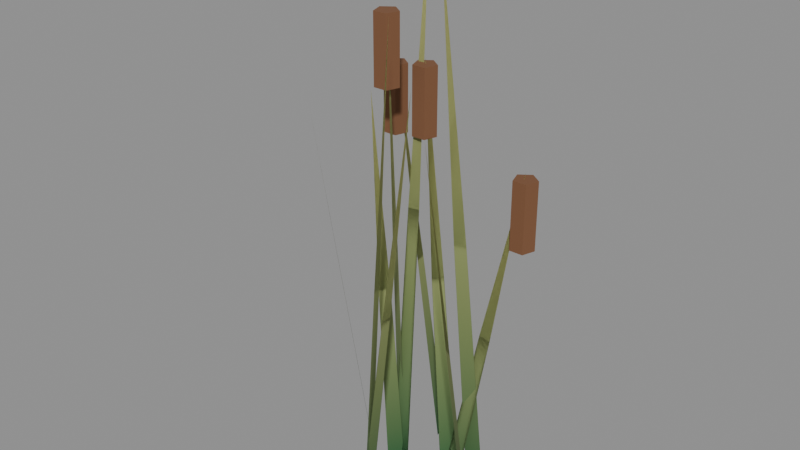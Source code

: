 # Source: reed_clump.blend  (saved by Blender 5.2.45; exported with 4.5.12 LTS)
import bpy
from mathutils import Matrix  # noqa: F401  (used for matrix-valued properties, if any)

bpy.ops.wm.read_factory_settings(use_empty=True)
scene = bpy.context.scene
scene.name = 'Scene'

# ---- materials (node trees are filled in below, after node groups)
mat_vk_vcol = bpy.data.materials.new('VK_vcol')
mat_vk_vcol.diffuse_color = (1.0, 1.0, 1.0, 1.0)

# ---- material node trees
mat_vk_vcol.use_nodes = True; mat_vk_vcol.node_tree.nodes.clear()
_N = mat_vk_vcol.node_tree.nodes; _L = mat_vk_vcol.node_tree.links
n0 = _N.new('ShaderNodeBsdfPrincipled'); n0.name = 'Principled BSDF'; n0.location = (-200, 100)
n0.inputs[2].default_value = 0.9
n0.inputs[10].default_value = 0.005
n1 = _N.new('ShaderNodeOutputMaterial'); n1.name = 'Material Output'; n1.location = (200, 100)
n2 = _N.new('ShaderNodeVertexColor'); n2.name = 'Color Attribute'; n2.location = (0, 0)
n2.layer_name = 'Color'
_L.new(n0.outputs[0], n1.inputs[0])
_L.new(n2.outputs[0], n0.inputs[0])
n1.is_active_output = True

# ---- meshes
me_reeds = bpy.data.meshes.new('Reeds')
me_reeds.from_pydata([(0.08857, 1.971e-05, 0.003561), (0.1381, -1.971e-05, -0.003561), (0.1684, 0.04834, 0.5055), (0.2031, 0.04831, 0.5005), (0.2582, 0.09665, 1.006), (0.08857, 1.971e-05, 0.003561), (0.1381, -1.971e-05, -0.003561), (0.1684, 0.04834, 0.5055), (0.2031, 0.04831, 0.5005), (0.2582, 0.09665, 1.006), (-0.2737, 0.08001, -0.0007618), (-0.2372, 0.04586, 0.0007618), (0.2582, 0.1316, 0.7859), (0.2582, 0.1316, 0.9859), (0.2915, 0.1075, 0.7859), (0.2915, 0.1075, 0.9859), (0.2787, 0.06833, 0.7859), (0.2787, 0.06833, 0.9859), (0.2376, 0.06833, 0.7859), (0.2376, 0.06833, 0.9859), (0.2249, 0.1075, 0.7859), (0.2249, 0.1075, 0.9859), (-0.3095, 0.005052, 0.5704), (-0.335, 0.02896, 0.5693), (-0.389, -0.02892, 1.14), (-0.2372, 0.04586, 0.0007618), (-0.2737, 0.08001, -0.0007618), (-0.3095, 0.005052, 0.5704), (-0.335, 0.02896, 0.5693), (-0.389, -0.02892, 1.14), (-0.001095, -0.2167, -0.001425), (0.002238, -0.2665, 0.001425), (0.04674, -0.185, 0.627), (0.04907, -0.2199, 0.629), (0.09524, -0.1634, 1.256), (-0.001095, -0.2167, -0.001425), (0.002238, -0.2665, 0.001425), (0.04674, -0.185, 0.627), (0.04907, -0.2199, 0.629), (0.09524, -0.1634, 1.256), (0.06146, 0.0259, -0.001098), (0.09305, 0.06459, 0.001098), (-0.004257, 0.05396, 0.6209), (0.01786, 0.08104, 0.6225), (-0.06366, 0.08975, 1.243), (0.06146, 0.0259, -0.001098), (0.09305, 0.06459, 0.001098), (-0.004257, 0.05396, 0.6209), (0.01786, 0.08104, 0.6225), (-0.06366, 0.08975, 1.243), (-0.09059, -0.01037, -1.208e-05), (-0.04105, -0.003667, 1.208e-05), (-0.06366, 0.1247, 1.023), (-0.06366, 0.1247, 1.223), (-0.03037, 0.1006, 1.023), (-0.03037, 0.1006, 1.223), (-0.04308, 0.06143, 1.023), (-0.04308, 0.06143, 1.223), (-0.08423, 0.06143, 1.023), (-0.08423, 0.06143, 1.223), (-0.09694, 0.1006, 1.023), (-0.09694, 0.1006, 1.223), (-0.05792, 0.06224, 0.8109), (-0.09261, 0.05755, 0.8109), (-0.08471, 0.1268, 1.622), (-0.04105, -0.003667, 1.208e-05), (-0.09059, -0.01037, -1.208e-05), (-0.05792, 0.06224, 0.8109), (-0.09261, 0.05755, 0.8109), (-0.08471, 0.1268, 1.622), (0.2596, -0.1199, -0.0008973), (0.3003, -0.1488, 0.0008973), (0.2129, -0.1622, 0.5868), (0.2414, -0.1825, 0.588), (0.1743, -0.2104, 1.175), (0.2596, -0.1199, -0.0008973), (0.3003, -0.1488, 0.0008973), (0.2129, -0.1622, 0.5868), (0.2414, -0.1825, 0.588), (0.1743, -0.2104, 1.175), (-0.04692, 0.151, -0.0003044), (-0.05695, 0.2, 0.0003044), (-0.1208, 0.136, 0.6041), (-0.1278, 0.1703, 0.6045), (-0.1967, 0.1308, 1.209), (-0.04692, 0.151, -0.0003044), (-0.05695, 0.2, 0.0003044), (-0.1208, 0.136, 0.6041), (-0.1278, 0.1703, 0.6045), (-0.1967, 0.1308, 1.209), (-0.08475, -0.042, -0.001138), (-0.05866, 0.0005954, 0.001138), (-0.1967, 0.1658, 0.9885), (-0.1967, 0.1658, 1.189), (-0.1634, 0.1416, 0.9885), (-0.1634, 0.1416, 1.189), (-0.1761, 0.1025, 0.9885), (-0.1761, 0.1025, 1.189), (-0.2173, 0.1025, 0.9885), (-0.2173, 0.1025, 1.189), (-0.23, 0.1416, 0.9885), (-0.23, 0.1416, 1.189), (-0.09326, -0.0184, 0.5881), (-0.1115, -0.04821, 0.5865), (-0.1331, -0.04591, 1.175), (-0.05866, 0.0005954, 0.001138), (-0.08475, -0.042, -0.001138), (-0.09326, -0.0184, 0.5881), (-0.1115, -0.04821, 0.5865), (-0.1331, -0.04591, 1.175), (0.1425, 0.04624, -0.001435), (0.1906, 0.05954, 0.001435), (0.119, -0.01253, 0.7963), (0.1527, -0.003223, 0.7983), (0.1051, -0.06864, 1.595), (0.1425, 0.04624, -0.001435), (0.1906, 0.05954, 0.001435), (0.119, -0.01253, 0.7963), (0.1527, -0.003223, 0.7983), (0.1051, -0.06864, 1.595), (-0.07191, 0.0234, -0.0003308), (-0.1162, 0.04658, 0.0003308), (-0.08212, 3.78e-05, 0.7012), (-0.1131, 0.01626, 0.7017), (-0.1012, -0.01869, 1.403), (-0.07191, 0.0234, -0.0003308), (-0.1162, 0.04658, 0.0003308), (-0.08212, 3.78e-05, 0.7012), (-0.1131, 0.01626, 0.7017), (-0.1012, -0.01869, 1.403), (0.01927, -0.2716, 0.0007864), (0.002733, -0.2244, -0.0007864), (-0.1012, 0.01631, 1.183), (-0.1012, 0.01631, 1.383), (-0.0679, -0.007877, 1.183), (-0.0679, -0.007877, 1.383), (-0.08061, -0.04701, 1.183), (-0.08061, -0.04701, 1.383), (-0.1218, -0.04701, 1.183), (-0.1218, -0.04701, 1.383), (-0.1345, -0.007877, 1.183), (-0.1345, -0.007877, 1.383), (0.0237, -0.201, 0.7178), (0.03527, -0.234, 0.7189), (0.04797, -0.1871, 1.437), (0.002733, -0.2244, -0.0007864), (0.01927, -0.2716, 0.0007864), (0.0237, -0.201, 0.7178), (0.03527, -0.234, 0.7189), (0.04797, -0.1871, 1.437)], [], [(0, 1, 3, 2), (2, 3, 4), (7, 8, 6, 5), (9, 8, 7), (39, 38, 37), (29, 28, 27), (12, 13, 15, 14), (40, 41, 43, 42), (27, 28, 26, 25), (14, 15, 17, 16), (32, 33, 34), (22, 23, 24), (16, 17, 19, 18), (15, 13, 21, 19, 17), (11, 10, 23, 22), (18, 19, 21, 20), (37, 38, 36, 35), (30, 31, 33, 32), (20, 21, 13, 12), (12, 14, 16, 18, 20), (42, 43, 44), (47, 48, 46, 45), (49, 48, 47), (79, 78, 77), (69, 68, 67), (52, 53, 55, 54), (80, 81, 83, 82), (67, 68, 66, 65), (54, 55, 57, 56), (72, 73, 74), (62, 63, 64), (56, 57, 59, 58), (55, 53, 61, 59, 57), (51, 50, 63, 62), (58, 59, 61, 60), (77, 78, 76, 75), (70, 71, 73, 72), (60, 61, 53, 52), (52, 54, 56, 58, 60), (82, 83, 84), (87, 88, 86, 85), (89, 88, 87), (119, 118, 117), (109, 108, 107), (92, 93, 95, 94), (120, 121, 123, 122), (107, 108, 106, 105), (94, 95, 97, 96), (112, 113, 114), (102, 103, 104), (96, 97, 99, 98), (95, 93, 101, 99, 97), (91, 90, 103, 102), (98, 99, 101, 100), (117, 118, 116, 115), (110, 111, 113, 112), (100, 101, 93, 92), (92, 94, 96, 98, 100), (122, 123, 124), (127, 128, 126, 125), (129, 128, 127), (149, 148, 147), (132, 133, 135, 134), (147, 148, 146, 145), (134, 135, 137, 136), (142, 143, 144), (136, 137, 139, 138), (135, 133, 141, 139, 137), (131, 130, 143, 142), (138, 139, 141, 140), (140, 141, 133, 132), (132, 134, 136, 138, 140)])
me_reeds.polygons.foreach_set('use_smooth', [0, 0, 0, 0, 0, 0, 1, 0, 0, 1, 0, 0, 1, 1, 0, 1, 0, 0, 1, 1, 0, 0, 0, 0, 0, 1, 0, 0, 1, 0, 0, 1, 1, 0, 1, 0, 0, 1, 1, 0, 0, 0, 0, 0, 1, 0, 0, 1, 0, 0, 1, 1, 0, 1, 0, 0, 1, 1, 0, 0, 0, 0, 1, 0, 1, 0, 1, 1, 0, 1, 1, 1])
_k = set([(12, 13), (12, 14), (12, 20), (13, 15), (13, 21), (14, 15), (14, 16), (15, 17), (16, 17), (16, 18), (17, 19), (18, 19), (18, 20), (19, 21), (20, 21), (52, 53), (52, 54), (52, 60), (53, 55), (53, 61), (54, 55), (54, 56), (55, 57), (56, 57), (56, 58), (57, 59), (58, 59), (58, 60), (59, 61), (60, 61), (92, 93), (92, 94), (92, 100), (93, 95), (93, 101), (94, 95), (94, 96), (95, 97), (96, 97), (96, 98), (97, 99), (98, 99), (98, 100), (99, 101), (100, 101), (132, 133), (132, 134), (132, 140), (133, 135), (133, 141), (134, 135), (134, 136), (135, 137), (136, 137), (136, 138), (137, 139), (138, 139), (138, 140), (139, 141), (140, 141)])
me_reeds.attributes.new('sharp_edge', 'BOOLEAN', 'EDGE').data.foreach_set('value', [ (min(e.vertices), max(e.vertices)) in _k for e in me_reeds.edges])
_uv = me_reeds.uv_layers.new(name='Float2')
_uv.uv.foreach_set('vector', [0.08857, 0.003561, 0.1381, -0.003561, 0.2031, 0.5005, 0.1684, 0.5055, 0.1684, 0.5055, 0.2031, 0.5005, 0.2582, 1.006, 0.1684, 0.5055, 0.2031, 0.5005, 0.1381, -0.003561, 0.08857, 0.003561, 0.2582, 1.006, 0.2031, 0.5005, 0.1684, 0.5055, -0.1634, 1.256, -0.2199, 0.629, -0.185, 0.627, -0.389, 1.14, -0.335, 0.5693, -0.3095, 0.5704, 0.2582, 0.7859, 0.2582, 0.9859, 0.2915, 0.9859, 0.2915, 0.7859, 0.0259, -0.001098, 0.06459, 0.001098, 0.08104, 0.6225, 0.05396, 0.6209, -0.3095, 0.5704, -0.335, 0.5693, -0.2737, -0.0007618, -0.2372, 0.0007618, 0.1075, 0.7859, 0.1075, 0.9859, 0.06833, 0.9859, 0.06833, 0.7859, -0.185, 0.627, -0.2199, 0.629, -0.1634, 1.256, -0.3095, 0.5704, -0.335, 0.5693, -0.389, 1.14, 0.2787, 0.7859, 0.2787, 0.9859, 0.2376, 0.9859, 0.2376, 0.7859, 0.2915, 0.1075, 0.2582, 0.1316, 0.2249, 0.1075, 0.2376, 0.06833, 0.2787, 0.06833, -0.2372, 0.0007618, -0.2737, -0.0007618, -0.335, 0.5693, -0.3095, 0.5704, 0.06833, 0.7859, 0.06833, 0.9859, 0.1075, 0.9859, 0.1075, 0.7859, -0.185, 0.627, -0.2199, 0.629, -0.2665, 0.001425, -0.2167, -0.001425, -0.2167, -0.001425, -0.2665, 0.001425, -0.2199, 0.629, -0.185, 0.627, 0.2249, 0.7859, 0.2249, 0.9859, 0.2582, 0.9859, 0.2582, 0.7859, 0.2582, 0.1316, 0.2915, 0.1075, 0.2787, 0.06833, 0.2376, 0.06833, 0.2249, 0.1075, 0.05396, 0.6209, 0.08104, 0.6225, 0.08975, 1.243, 0.05396, 0.6209, 0.08104, 0.6225, 0.06459, 0.001098, 0.0259, -0.001098, 0.08975, 1.243, 0.08104, 0.6225, 0.05396, 0.6209, 0.1743, 1.175, 0.2414, 0.588, 0.2129, 0.5868, -0.08471, 1.622, -0.09261, 0.8109, -0.05792, 0.8109, -0.06366, 1.023, -0.06366, 1.223, -0.03037, 1.223, -0.03037, 1.023, 0.151, -0.0003044, 0.2, 0.0003044, 0.1703, 0.6045, 0.136, 0.6041, -0.05792, 0.8109, -0.09261, 0.8109, -0.09059, -1.208e-05, -0.04105, 1.208e-05, 0.1006, 1.023, 0.1006, 1.223, 0.06143, 1.223, 0.06143, 1.023, 0.2129, 0.5868, 0.2414, 0.588, 0.1743, 1.175, -0.05792, 0.8109, -0.09261, 0.8109, -0.08471, 1.622, -0.04308, 1.023, -0.04308, 1.223, -0.08423, 1.223, -0.08423, 1.023, -0.03037, 0.1006, -0.06366, 0.1247, -0.09694, 0.1006, -0.08423, 0.06143, -0.04308, 0.06143, -0.04105, 1.208e-05, -0.09059, -1.208e-05, -0.09261, 0.8109, -0.05792, 0.8109, 0.06143, 1.023, 0.06143, 1.223, 0.1006, 1.223, 0.1006, 1.023, 0.2129, 0.5868, 0.2414, 0.588, 0.3003, 0.0008973, 0.2596, -0.0008973, 0.2596, -0.0008973, 0.3003, 0.0008973, 0.2414, 0.588, 0.2129, 0.5868, -0.09694, 1.023, -0.09694, 1.223, -0.06366, 1.223, -0.06366, 1.023, -0.06366, 0.1247, -0.03037, 0.1006, -0.04308, 0.06143, -0.08423, 0.06143, -0.09694, 0.1006, 0.136, 0.6041, 0.1703, 0.6045, 0.1308, 1.209, 0.136, 0.6041, 0.1703, 0.6045, 0.2, 0.0003044, 0.151, -0.0003044, 0.1308, 1.209, 0.1703, 0.6045, 0.136, 0.6041, 0.1051, 1.595, 0.1527, 0.7983, 0.119, 0.7963, -0.04591, 1.175, -0.04821, 0.5865, -0.0184, 0.5881, -0.1967, 0.9885, -0.1967, 1.189, -0.1634, 1.189, -0.1634, 0.9885, -0.07191, -0.0003308, -0.1162, 0.0003308, -0.1131, 0.7017, -0.08212, 0.7012, -0.0184, 0.5881, -0.04821, 0.5865, -0.042, -0.001138, 0.0005954, 0.001138, 0.1416, 0.9885, 0.1416, 1.189, 0.1025, 1.189, 0.1025, 0.9885, 0.119, 0.7963, 0.1527, 0.7983, 0.1051, 1.595, -0.0184, 0.5881, -0.04821, 0.5865, -0.04591, 1.175, -0.1761, 0.9885, -0.1761, 1.189, -0.2173, 1.189, -0.2173, 0.9885, -0.1634, 0.1416, -0.1967, 0.1658, -0.23, 0.1416, -0.2173, 0.1025, -0.1761, 0.1025, 0.0005954, 0.001138, -0.042, -0.001138, -0.04821, 0.5865, -0.0184, 0.5881, 0.1025, 0.9885, 0.1025, 1.189, 0.1416, 1.189, 0.1416, 0.9885, 0.119, 0.7963, 0.1527, 0.7983, 0.1906, 0.001435, 0.1425, -0.001435, 0.1425, -0.001435, 0.1906, 0.001435, 0.1527, 0.7983, 0.119, 0.7963, -0.23, 0.9885, -0.23, 1.189, -0.1967, 1.189, -0.1967, 0.9885, -0.1967, 0.1658, -0.1634, 0.1416, -0.1761, 0.1025, -0.2173, 0.1025, -0.23, 0.1416, -0.08212, 0.7012, -0.1131, 0.7017, -0.1012, 1.403, -0.08212, 0.7012, -0.1131, 0.7017, -0.1162, 0.0003308, -0.07191, -0.0003308, -0.1012, 1.403, -0.1131, 0.7017, -0.08212, 0.7012, -0.1871, 1.437, -0.234, 0.7189, -0.201, 0.7178, -0.1012, 1.183, -0.1012, 1.383, -0.0679, 1.383, -0.0679, 1.183, -0.201, 0.7178, -0.234, 0.7189, -0.2716, 0.0007864, -0.2244, -0.0007864, -0.007877, 1.183, -0.007877, 1.383, -0.04701, 1.383, -0.04701, 1.183, -0.201, 0.7178, -0.234, 0.7189, -0.1871, 1.437, -0.08061, 1.183, -0.08061, 1.383, -0.1218, 1.383, -0.1218, 1.183, -0.0679, -0.007877, -0.1012, 0.01631, -0.1345, -0.007877, -0.1218, -0.04701, -0.08061, -0.04701, -0.2244, -0.0007864, -0.2716, 0.0007864, -0.234, 0.7189, -0.201, 0.7178, -0.04701, 1.183, -0.04701, 1.383, -0.007877, 1.383, -0.007877, 1.183, -0.1345, 1.183, -0.1345, 1.383, -0.1012, 1.383, -0.1012, 1.183, -0.1012, 0.01631, -0.0679, -0.007877, -0.08061, -0.04701, -0.1218, -0.04701, -0.1345, -0.007877])
_ca = me_reeds.color_attributes.new('Color', 'FLOAT_COLOR', 'CORNER')
_ca.data.foreach_set('color', [0.02479, 0.1083, 0.03484, 1.0, 0.02315, 0.107, 0.03434, 1.0, 0.253, 0.2922, 0.1041, 1.0, 0.2553, 0.2941, 0.1048, 1.0, 0.2553, 0.2941, 0.1048, 1.0, 0.253, 0.2922, 0.1041, 1.0, 0.4851, 0.4793, 0.1746, 1.0, 0.2553, 0.2941, 0.1048, 1.0, 0.253, 0.2922, 0.1041, 1.0, 0.02315, 0.107, 0.03434, 1.0, 0.02479, 0.1083, 0.03484, 1.0, 0.4851, 0.4793, 0.1746, 1.0, 0.253, 0.2922, 0.1041, 1.0, 0.2553, 0.2941, 0.1048, 1.0, 0.4851, 0.4793, 0.1746, 1.0, 0.2545, 0.2935, 0.1046, 1.0, 0.2538, 0.2929, 0.1044, 1.0, 0.4851, 0.4793, 0.1746, 1.0, 0.2539, 0.293, 0.1044, 1.0, 0.2544, 0.2933, 0.1046, 1.0, 0.1946, 0.08438, 0.03689, 1.0, 0.1946, 0.08438, 0.03689, 1.0, 0.1946, 0.08438, 0.03689, 1.0, 0.1946, 0.08438, 0.03689, 1.0, 0.02315, 0.107, 0.03434, 1.0, 0.02356, 0.1074, 0.03446, 1.0, 0.2544, 0.2934, 0.1046, 1.0, 0.2539, 0.2929, 0.1044, 1.0, 0.2544, 0.2933, 0.1046, 1.0, 0.2539, 0.293, 0.1044, 1.0, 0.02315, 0.107, 0.03434, 1.0, 0.02346, 0.1073, 0.03443, 1.0, 0.1946, 0.08438, 0.03689, 1.0, 0.1946, 0.08438, 0.03689, 1.0, 0.1946, 0.08438, 0.03689, 1.0, 0.1946, 0.08438, 0.03689, 1.0, 0.2538, 0.2929, 0.1044, 1.0, 0.2545, 0.2935, 0.1046, 1.0, 0.4851, 0.4793, 0.1746, 1.0, 0.2544, 0.2933, 0.1046, 1.0, 0.2539, 0.293, 0.1044, 1.0, 0.4851, 0.4793, 0.1746, 1.0, 0.1946, 0.08438, 0.03689, 1.0, 0.1946, 0.08438, 0.03689, 1.0, 0.1946, 0.08438, 0.03689, 1.0, 0.1946, 0.08438, 0.03689, 1.0, 0.1946, 0.08438, 0.03689, 1.0, 0.1946, 0.08438, 0.03689, 1.0, 0.1946, 0.08438, 0.03689, 1.0, 0.1946, 0.08438, 0.03689, 1.0, 0.1946, 0.08438, 0.03689, 1.0, 0.02346, 0.1073, 0.03443, 1.0, 0.02315, 0.107, 0.03434, 1.0, 0.2539, 0.293, 0.1044, 1.0, 0.2544, 0.2933, 0.1046, 1.0, 0.1946, 0.08438, 0.03689, 1.0, 0.1946, 0.08438, 0.03689, 1.0, 0.1946, 0.08438, 0.03689, 1.0, 0.1946, 0.08438, 0.03689, 1.0, 0.2538, 0.2929, 0.1044, 1.0, 0.2545, 0.2935, 0.1046, 1.0, 0.02368, 0.1074, 0.0345, 1.0, 0.02315, 0.107, 0.03434, 1.0, 0.02315, 0.107, 0.03434, 1.0, 0.02368, 0.1074, 0.0345, 1.0, 0.2545, 0.2935, 0.1046, 1.0, 0.2538, 0.2929, 0.1044, 1.0, 0.1946, 0.08438, 0.03689, 1.0, 0.1946, 0.08438, 0.03689, 1.0, 0.1946, 0.08438, 0.03689, 1.0, 0.1946, 0.08438, 0.03689, 1.0, 0.1946, 0.08438, 0.03689, 1.0, 0.1946, 0.08438, 0.03689, 1.0, 0.1946, 0.08438, 0.03689, 1.0, 0.1946, 0.08438, 0.03689, 1.0, 0.1946, 0.08438, 0.03689, 1.0, 0.2539, 0.2929, 0.1044, 1.0, 0.2544, 0.2934, 0.1046, 1.0, 0.4851, 0.4793, 0.1746, 1.0, 0.2539, 0.2929, 0.1044, 1.0, 0.2544, 0.2934, 0.1046, 1.0, 0.02356, 0.1074, 0.03446, 1.0, 0.02315, 0.107, 0.03434, 1.0, 0.4851, 0.4793, 0.1746, 1.0, 0.2544, 0.2934, 0.1046, 1.0, 0.2539, 0.2929, 0.1044, 1.0, 0.4851, 0.4793, 0.1746, 1.0, 0.2544, 0.2934, 0.1046, 1.0, 0.2539, 0.293, 0.1044, 1.0, 0.4851, 0.4793, 0.1746, 1.0, 0.2541, 0.2932, 0.1045, 1.0, 0.2542, 0.2932, 0.1045, 1.0, 0.1946, 0.08438, 0.03689, 1.0, 0.1946, 0.08438, 0.03689, 1.0, 0.1946, 0.08438, 0.03689, 1.0, 0.1946, 0.08438, 0.03689, 1.0, 0.02315, 0.107, 0.03434, 1.0, 0.02327, 0.1071, 0.03438, 1.0, 0.2542, 0.2932, 0.1045, 1.0, 0.2541, 0.2931, 0.1045, 1.0, 0.2542, 0.2932, 0.1045, 1.0, 0.2541, 0.2932, 0.1045, 1.0, 0.02315, 0.107, 0.03434, 1.0, 0.02316, 0.107, 0.03434, 1.0, 0.1946, 0.08438, 0.03689, 1.0, 0.1946, 0.08438, 0.03689, 1.0, 0.1946, 0.08438, 0.03689, 1.0, 0.1946, 0.08438, 0.03689, 1.0, 0.2539, 0.293, 0.1044, 1.0, 0.2544, 0.2934, 0.1046, 1.0, 0.4851, 0.4793, 0.1746, 1.0, 0.2542, 0.2932, 0.1045, 1.0, 0.2541, 0.2932, 0.1045, 1.0, 0.4851, 0.4793, 0.1746, 1.0, 0.1946, 0.08438, 0.03689, 1.0, 0.1946, 0.08438, 0.03689, 1.0, 0.1946, 0.08438, 0.03689, 1.0, 0.1946, 0.08438, 0.03689, 1.0, 0.1946, 0.08438, 0.03689, 1.0, 0.1946, 0.08438, 0.03689, 1.0, 0.1946, 0.08438, 0.03689, 1.0, 0.1946, 0.08438, 0.03689, 1.0, 0.1946, 0.08438, 0.03689, 1.0, 0.02316, 0.107, 0.03434, 1.0, 0.02315, 0.107, 0.03434, 1.0, 0.2541, 0.2932, 0.1045, 1.0, 0.2542, 0.2932, 0.1045, 1.0, 0.1946, 0.08438, 0.03689, 1.0, 0.1946, 0.08438, 0.03689, 1.0, 0.1946, 0.08438, 0.03689, 1.0, 0.1946, 0.08438, 0.03689, 1.0, 0.2539, 0.293, 0.1044, 1.0, 0.2544, 0.2934, 0.1046, 1.0, 0.02351, 0.1073, 0.03445, 1.0, 0.02315, 0.107, 0.03434, 1.0, 0.02315, 0.107, 0.03434, 1.0, 0.02351, 0.1073, 0.03445, 1.0, 0.2544, 0.2934, 0.1046, 1.0, 0.2539, 0.293, 0.1044, 1.0, 0.1946, 0.08438, 0.03689, 1.0, 0.1946, 0.08438, 0.03689, 1.0, 0.1946, 0.08438, 0.03689, 1.0, 0.1946, 0.08438, 0.03689, 1.0, 0.1946, 0.08438, 0.03689, 1.0, 0.1946, 0.08438, 0.03689, 1.0, 0.1946, 0.08438, 0.03689, 1.0, 0.1946, 0.08438, 0.03689, 1.0, 0.1946, 0.08438, 0.03689, 1.0, 0.2541, 0.2931, 0.1045, 1.0, 0.2542, 0.2932, 0.1045, 1.0, 0.4851, 0.4793, 0.1746, 1.0, 0.2541, 0.2931, 0.1045, 1.0, 0.2542, 0.2932, 0.1045, 1.0, 0.02327, 0.1071, 0.03438, 1.0, 0.02315, 0.107, 0.03434, 1.0, 0.4851, 0.4793, 0.1746, 1.0, 0.2542, 0.2932, 0.1045, 1.0, 0.2541, 0.2931, 0.1045, 1.0, 0.4851, 0.4793, 0.1746, 1.0, 0.2544, 0.2934, 0.1046, 1.0, 0.2539, 0.2929, 0.1044, 1.0, 0.4851, 0.4793, 0.1746, 1.0, 0.2538, 0.2929, 0.1044, 1.0, 0.2545, 0.2934, 0.1046, 1.0, 0.1946, 0.08438, 0.03689, 1.0, 0.1946, 0.08438, 0.03689, 1.0, 0.1946, 0.08438, 0.03689, 1.0, 0.1946, 0.08438, 0.03689, 1.0, 0.02315, 0.107, 0.03434, 1.0, 0.02326, 0.1071, 0.03437, 1.0, 0.2542, 0.2932, 0.1045, 1.0, 0.2541, 0.2931, 0.1045, 1.0, 0.2545, 0.2934, 0.1046, 1.0, 0.2538, 0.2929, 0.1044, 1.0, 0.02315, 0.107, 0.03434, 1.0, 0.0236, 0.1074, 0.03448, 1.0, 0.1946, 0.08438, 0.03689, 1.0, 0.1946, 0.08438, 0.03689, 1.0, 0.1946, 0.08438, 0.03689, 1.0, 0.1946, 0.08438, 0.03689, 1.0, 0.2539, 0.2929, 0.1044, 1.0, 0.2544, 0.2934, 0.1046, 1.0, 0.4851, 0.4793, 0.1746, 1.0, 0.2545, 0.2934, 0.1046, 1.0, 0.2538, 0.2929, 0.1044, 1.0, 0.4851, 0.4793, 0.1746, 1.0, 0.1946, 0.08438, 0.03689, 1.0, 0.1946, 0.08438, 0.03689, 1.0, 0.1946, 0.08438, 0.03689, 1.0, 0.1946, 0.08438, 0.03689, 1.0, 0.1946, 0.08438, 0.03689, 1.0, 0.1946, 0.08438, 0.03689, 1.0, 0.1946, 0.08438, 0.03689, 1.0, 0.1946, 0.08438, 0.03689, 1.0, 0.1946, 0.08438, 0.03689, 1.0, 0.0236, 0.1074, 0.03448, 1.0, 0.02315, 0.107, 0.03434, 1.0, 0.2538, 0.2929, 0.1044, 1.0, 0.2545, 0.2934, 0.1046, 1.0, 0.1946, 0.08438, 0.03689, 1.0, 0.1946, 0.08438, 0.03689, 1.0, 0.1946, 0.08438, 0.03689, 1.0, 0.1946, 0.08438, 0.03689, 1.0, 0.2539, 0.2929, 0.1044, 1.0, 0.2544, 0.2934, 0.1046, 1.0, 0.02357, 0.1074, 0.03447, 1.0, 0.02315, 0.107, 0.03434, 1.0, 0.02315, 0.107, 0.03434, 1.0, 0.02357, 0.1074, 0.03447, 1.0, 0.2544, 0.2934, 0.1046, 1.0, 0.2539, 0.2929, 0.1044, 1.0, 0.1946, 0.08438, 0.03689, 1.0, 0.1946, 0.08438, 0.03689, 1.0, 0.1946, 0.08438, 0.03689, 1.0, 0.1946, 0.08438, 0.03689, 1.0, 0.1946, 0.08438, 0.03689, 1.0, 0.1946, 0.08438, 0.03689, 1.0, 0.1946, 0.08438, 0.03689, 1.0, 0.1946, 0.08438, 0.03689, 1.0, 0.1946, 0.08438, 0.03689, 1.0, 0.2541, 0.2931, 0.1045, 1.0, 0.2542, 0.2932, 0.1045, 1.0, 0.4851, 0.4793, 0.1746, 1.0, 0.2541, 0.2931, 0.1045, 1.0, 0.2542, 0.2932, 0.1045, 1.0, 0.02326, 0.1071, 0.03437, 1.0, 0.02315, 0.107, 0.03434, 1.0, 0.4851, 0.4793, 0.1746, 1.0, 0.2542, 0.2932, 0.1045, 1.0, 0.2541, 0.2931, 0.1045, 1.0, 0.4851, 0.4793, 0.1746, 1.0, 0.2543, 0.2933, 0.1045, 1.0, 0.254, 0.293, 0.1044, 1.0, 0.1946, 0.08438, 0.03689, 1.0, 0.1946, 0.08438, 0.03689, 1.0, 0.1946, 0.08438, 0.03689, 1.0, 0.1946, 0.08438, 0.03689, 1.0, 0.254, 0.293, 0.1044, 1.0, 0.2543, 0.2933, 0.1045, 1.0, 0.02341, 0.1072, 0.03442, 1.0, 0.02315, 0.107, 0.03434, 1.0, 0.1946, 0.08438, 0.03689, 1.0, 0.1946, 0.08438, 0.03689, 1.0, 0.1946, 0.08438, 0.03689, 1.0, 0.1946, 0.08438, 0.03689, 1.0, 0.254, 0.293, 0.1044, 1.0, 0.2543, 0.2933, 0.1045, 1.0, 0.4851, 0.4793, 0.1746, 1.0, 0.1946, 0.08438, 0.03689, 1.0, 0.1946, 0.08438, 0.03689, 1.0, 0.1946, 0.08438, 0.03689, 1.0, 0.1946, 0.08438, 0.03689, 1.0, 0.1946, 0.08438, 0.03689, 1.0, 0.1946, 0.08438, 0.03689, 1.0, 0.1946, 0.08438, 0.03689, 1.0, 0.1946, 0.08438, 0.03689, 1.0, 0.1946, 0.08438, 0.03689, 1.0, 0.02315, 0.107, 0.03434, 1.0, 0.02341, 0.1072, 0.03442, 1.0, 0.2543, 0.2933, 0.1045, 1.0, 0.254, 0.293, 0.1044, 1.0, 0.1946, 0.08438, 0.03689, 1.0, 0.1946, 0.08438, 0.03689, 1.0, 0.1946, 0.08438, 0.03689, 1.0, 0.1946, 0.08438, 0.03689, 1.0, 0.1946, 0.08438, 0.03689, 1.0, 0.1946, 0.08438, 0.03689, 1.0, 0.1946, 0.08438, 0.03689, 1.0, 0.1946, 0.08438, 0.03689, 1.0, 0.1946, 0.08438, 0.03689, 1.0, 0.1946, 0.08438, 0.03689, 1.0, 0.1946, 0.08438, 0.03689, 1.0, 0.1946, 0.08438, 0.03689, 1.0, 0.1946, 0.08438, 0.03689, 1.0])
me_reeds.materials.append(mat_vk_vcol)
me_reeds.update()

# ---- objects
ob_reeds = bpy.data.objects.new('Reeds', me_reeds)

# ---- transforms, parenting, visibility, modifiers, constraints
ob_reeds.location = (0.0, 0.0, 0.0)

# ---- collection membership
scene.collection.objects.link(ob_reeds)

# ---- scene / render settings (as saved in the file)
scene.frame_start = 1; scene.frame_end = 250; scene.frame_set(1)
scene.render.engine = 'BLENDER_EEVEE_NEXT'
scene.render.fps = 30
scene.render.bake_bias = 0.0
scene.render.bake_samples = 0
scene.render.compositor_device = 'GPU'
scene.eevee.use_volume_custom_range = False
scene.eevee.fast_gi_thickness_near = 0.1
scene.eevee.fast_gi_thickness_far = 0.0
scene.eevee.ray_tracing_options.screen_trace_thickness = 0.1
bpy.context.view_layer.update()

# ---- added for rendering (the .blend has no active camera and no usable light): camera, sun + grey world if the file has none
cam_auto = bpy.data.cameras.new('AutoCamera')
cam_auto.lens = 50.0
cam_auto.sensor_width = 36.0
cam_auto.clip_end = 1000.0
ob_auto_camera = bpy.data.objects.new('AutoCamera', cam_auto)
scene.collection.objects.link(ob_auto_camera)
ob_auto_camera.location = (1.64646, -2.06479, 2.16181)
ob_auto_camera.rotation_euler = (1.09748, -7.21219e-08, 0.694738)
scene.camera = ob_auto_camera
light_auto_sun = bpy.data.lights.new('AutoSun', 'SUN')
light_auto_sun.energy = 3.0
light_auto_sun.angle = 0.0523599
ob_auto_sun = bpy.data.objects.new('AutoSun', light_auto_sun)
scene.collection.objects.link(ob_auto_sun)
ob_auto_sun.rotation_euler = (0.872665, 0.174533, 0.523599)
if scene.world is None:
    world_auto = bpy.data.worlds.new('AutoWorld')
    world_auto.color = (0.3, 0.3, 0.3)
    scene.world = world_auto
bpy.context.view_layer.update()
